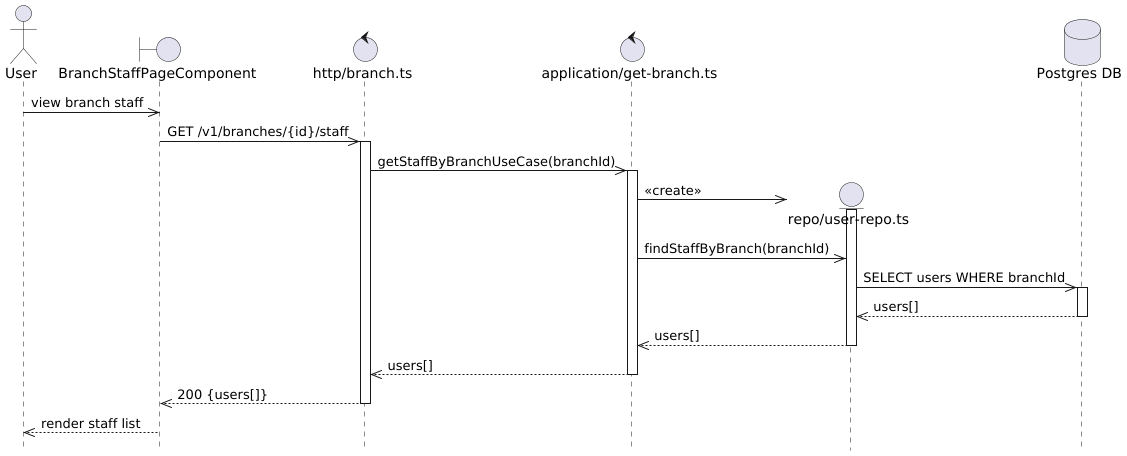

The diagram above was rendered by PlantUML. Its source (embedded in the PNG):
@startuml Branch Staff Get Flow
hide footbox

actor User

boundary "BranchStaffPageComponent" as Component
control "http/branch.ts" as Http
control "application/get-branch.ts" as UseCase

User ->> Component: view branch staff

Component ->> Http: GET /v1/branches/{id}/staff
activate Http

Http ->> UseCase: getStaffByBranchUseCase(branchId)
activate UseCase

create entity "repo/user-repo.ts" as UserRepo
database "Postgres DB" as DB
UseCase ->> UserRepo: <<create>>
activate UserRepo

UseCase ->> UserRepo: findStaffByBranch(branchId)

UserRepo ->> DB: SELECT users WHERE branchId
activate DB
DB -->> UserRepo: users[]
deactivate DB

UserRepo -->> UseCase: users[]
deactivate UserRepo

UseCase -->> Http: users[]
deactivate UseCase

Http -->> Component: 200 {users[]}
deactivate Http

Component -->> User: render staff list

@enduml